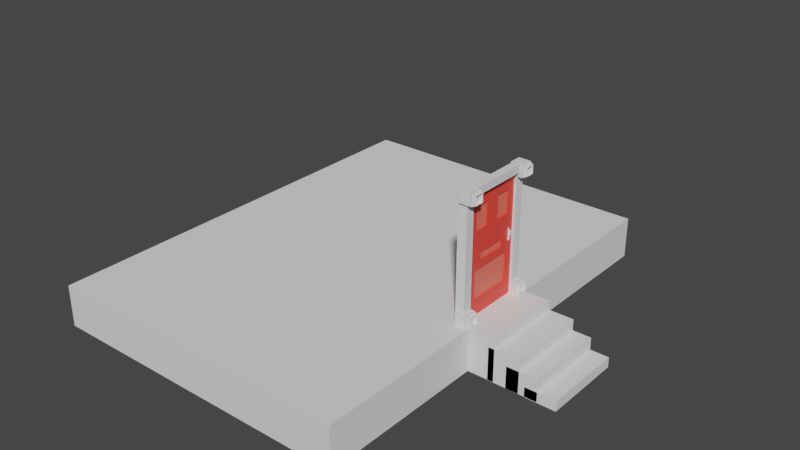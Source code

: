 # Source: door2.blend  (saved by Blender 3.3.6; exported with 4.5.12 LTS)
import bpy
from mathutils import Matrix  # noqa: F401  (used for matrix-valued properties, if any)

bpy.ops.wm.read_factory_settings(use_empty=True)
scene = bpy.context.scene
scene.name = 'Scene'

# ---- collections
col_collection = bpy.data.collections.new('Collection'); scene.collection.children.link(col_collection)
col_usa = bpy.data.collections.new('usa'); col_collection.children.link(col_usa)

# ---- materials (node trees are filled in below, after node groups)
mat_geamuri_usa = bpy.data.materials.new('geamuri_usa')
mat_geamuri_usa.use_transparent_shadow = False
mat_usa_maro = bpy.data.materials.new('usa_maro')
mat_usa_maro.use_transparent_shadow = False

# ---- material node trees
mat_geamuri_usa.use_nodes = True; mat_geamuri_usa.node_tree.nodes.clear()
_N = mat_geamuri_usa.node_tree.nodes; _L = mat_geamuri_usa.node_tree.links
n0 = _N.new('ShaderNodeBsdfPrincipled'); n0.name = 'Principled BSDF'; n0.location = (10, 300)
n0.distribution = 'GGX'
n0.subsurface_method = 'BURLEY'
n0.inputs[0].default_value = (1.0, 0.1773, 0.1203, 1.0)
n0.inputs[3].default_value = 1.45
n0.inputs[27].default_value = (0.0, 0.0, 0.0, 1.0)
n0.inputs[28].default_value = 1.0
n1 = _N.new('ShaderNodeOutputMaterial'); n1.name = 'Material Output'; n1.location = (300, 300)
_L.new(n0.outputs[0], n1.inputs[0])
n1.is_active_output = True
mat_usa_maro.use_nodes = True; mat_usa_maro.node_tree.nodes.clear()
_N = mat_usa_maro.node_tree.nodes; _L = mat_usa_maro.node_tree.links
n0 = _N.new('ShaderNodeBsdfPrincipled'); n0.name = 'Principled BSDF'; n0.location = (10, 300)
n0.distribution = 'GGX'
n0.subsurface_method = 'BURLEY'
n0.inputs[0].default_value = (1.0, 0.06861, 0.05179, 1.0)
n0.inputs[3].default_value = 1.45
n0.inputs[27].default_value = (0.0, 0.0, 0.0, 1.0)
n0.inputs[28].default_value = 1.0
n1 = _N.new('ShaderNodeOutputMaterial'); n1.name = 'Material Output'; n1.location = (300, 300)
_L.new(n0.outputs[0], n1.inputs[0])
n1.is_active_output = True

# ---- world
world_world = bpy.data.worlds.new('World'); scene.world = world_world
world_world.use_nodes = True; world_world.node_tree.nodes.clear()
_N = world_world.node_tree.nodes; _L = world_world.node_tree.links
n0 = _N.new('ShaderNodeOutputWorld'); n0.name = 'World Output'; n0.location = (300, 300)
n1 = _N.new('ShaderNodeBackground'); n1.name = 'Background'; n1.location = (10, 300)
n1.inputs[0].default_value = (0.05088, 0.05088, 0.05088, 1.0)
_L.new(n1.outputs[0], n0.inputs[0])
n0.is_active_output = True
world_world.color = (0.05088, 0.05088, 0.05088)
world_world.use_sun_shadow = False
world_world.sun_shadow_jitter_overblur = 0.0

# ---- meshes
me_plane = bpy.data.meshes.new('Plane')
me_plane.from_pydata([(-1.0, -1.0, 0.0), (1.0, -1.0, 0.0), (-1.0, 1.0, 0.0), (1.0, 1.0, 0.0)], [], [(0, 1, 3, 2)])
_uv = me_plane.uv_layers.new(name='UVMap')
_uv.uv.foreach_set('vector', [0.0, 0.0, 1.0, 0.0, 1.0, 1.0, 0.0, 1.0])
me_plane.materials.append(mat_geamuri_usa)
me_plane.use_remesh_fix_poles = True
me_plane.use_remesh_preserve_attributes = False
me_plane.update()
me_cube_015 = bpy.data.meshes.new('Cube.015')
me_cube_015.from_pydata([(-1.0, -1.0, -1.0), (-1.0, -1.0, 1.0), (-1.0, 1.0, -1.0), (-1.0, 1.0, 1.0), (1.0, -1.0, -1.0), (1.0, -1.0, 1.0), (1.0, 1.0, -1.0), (1.0, 1.0, 1.0), (-23.91, -5.163, -0.9916), (-23.91, -5.163, 2.873), (-23.91, 5.476, -0.9916), (-23.91, 5.476, 2.873), (-3.498, -5.163, -0.9916), (-3.498, -5.163, 2.873), (-3.498, 5.476, -0.9916), (-3.498, 5.476, 2.873), (-3.804, -1.0, -0.9748), (-3.804, -1.0, 2.852), (-3.804, 1.0, -0.9748), (-3.804, 1.0, 2.852), (-1.804, -1.0, -0.9748), (-1.804, -1.0, 2.852), (-1.804, 1.0, -0.9748), (-1.804, 1.0, 2.852), (-2.188, -1.0, -0.9956), (-2.188, -1.0, 2.011), (-2.188, 1.0, -0.9956), (-2.188, 1.0, 2.011), (-0.1877, -1.0, -0.9956), (-0.1877, -1.0, 2.011), (-0.1877, 1.0, -0.9956), (-0.1877, 1.0, 2.011), (0.1989, -1.0, -1.037), (0.1989, -1.0, -0.1211), (0.1989, 1.0, -1.037), (0.1989, 1.0, -0.1211), (2.199, -1.0, -1.037), (2.199, -1.0, -0.1211), (2.199, 1.0, -1.037), (2.199, 1.0, -0.1211)], [], [(0, 1, 3, 2), (2, 3, 7, 6), (6, 7, 5, 4), (4, 5, 1, 0), (2, 6, 4, 0), (7, 3, 1, 5), (8, 9, 11, 10), (10, 11, 15, 14), (14, 15, 13, 12), (12, 13, 9, 8), (10, 14, 12, 8), (15, 11, 9, 13), (16, 17, 19, 18), (18, 19, 23, 22), (22, 23, 21, 20), (20, 21, 17, 16), (18, 22, 20, 16), (23, 19, 17, 21), (24, 25, 27, 26), (26, 27, 31, 30), (30, 31, 29, 28), (28, 29, 25, 24), (26, 30, 28, 24), (31, 27, 25, 29), (32, 33, 35, 34), (34, 35, 39, 38), (38, 39, 37, 36), (36, 37, 33, 32), (34, 38, 36, 32), (39, 35, 33, 37)])
_uv = me_cube_015.uv_layers.new(name='UVMap')
_uv.uv.foreach_set('vector', [0.375, 0.0, 0.625, 0.0, 0.625, 0.25, 0.375, 0.25, 0.375, 0.25, 0.625, 0.25, 0.625, 0.5, 0.375, 0.5, 0.375, 0.5, 0.625, 0.5, 0.625, 0.75, 0.375, 0.75, 0.375, 0.75, 0.625, 0.75, 0.625, 1.0, 0.375, 1.0, 0.125, 0.5, 0.375, 0.5, 0.375, 0.75, 0.125, 0.75, 0.625, 0.5, 0.875, 0.5, 0.875, 0.75, 0.625, 0.75, 0.375, 0.0, 0.625, 0.0, 0.625, 0.25, 0.375, 0.25, 0.375, 0.25, 0.625, 0.25, 0.625, 0.5, 0.375, 0.5, 0.375, 0.5, 0.625, 0.5, 0.625, 0.75, 0.375, 0.75, 0.375, 0.75, 0.625, 0.75, 0.625, 1.0, 0.375, 1.0, 0.125, 0.5, 0.375, 0.5, 0.375, 0.75, 0.125, 0.75, 0.625, 0.5, 0.875, 0.5, 0.875, 0.75, 0.625, 0.75, 0.375, 0.0, 0.625, 0.0, 0.625, 0.25, 0.375, 0.25, 0.375, 0.25, 0.625, 0.25, 0.625, 0.5, 0.375, 0.5, 0.375, 0.5, 0.625, 0.5, 0.625, 0.75, 0.375, 0.75, 0.375, 0.75, 0.625, 0.75, 0.625, 1.0, 0.375, 1.0, 0.125, 0.5, 0.375, 0.5, 0.375, 0.75, 0.125, 0.75, 0.625, 0.5, 0.875, 0.5, 0.875, 0.75, 0.625, 0.75, 0.375, 0.0, 0.625, 0.0, 0.625, 0.25, 0.375, 0.25, 0.375, 0.25, 0.625, 0.25, 0.625, 0.5, 0.375, 0.5, 0.375, 0.5, 0.625, 0.5, 0.625, 0.75, 0.375, 0.75, 0.375, 0.75, 0.625, 0.75, 0.625, 1.0, 0.375, 1.0, 0.125, 0.5, 0.375, 0.5, 0.375, 0.75, 0.125, 0.75, 0.625, 0.5, 0.875, 0.5, 0.875, 0.75, 0.625, 0.75, 0.375, 0.0, 0.625, 0.0, 0.625, 0.25, 0.375, 0.25, 0.375, 0.25, 0.625, 0.25, 0.625, 0.5, 0.375, 0.5, 0.375, 0.5, 0.625, 0.5, 0.625, 0.75, 0.375, 0.75, 0.375, 0.75, 0.625, 0.75, 0.625, 1.0, 0.375, 1.0, 0.125, 0.5, 0.375, 0.5, 0.375, 0.75, 0.125, 0.75, 0.625, 0.5, 0.875, 0.5, 0.875, 0.75, 0.625, 0.75])
me_cube_015.use_remesh_fix_poles = True
me_cube_015.use_remesh_preserve_attributes = False
me_cube_015.update()
me_cube_001 = bpy.data.meshes.new('Cube.001')
me_cube_001.from_pydata([(-1.0, -1.0, -1.0), (-1.0, -1.0, 1.0), (-1.0, 1.0, -1.0), (-1.0, 1.0, 1.0), (1.0, -1.0, -1.0), (1.0, -1.0, 1.0), (1.0, 1.0, -1.0), (1.0, 1.0, 1.0), (-1.0, -1.0, 0.0), (-1.0, 1.0, 0.0), (1.0, 1.0, 0.0), (1.0, -1.0, 0.0), (-1.0, -1.0, 0.5), (-1.0, 1.0, 0.5), (1.0, 1.0, 0.5), (1.0, -1.0, 0.5), (-1.0, 0.0, -1.0), (-1.0, 0.0, 1.0), (1.0, 0.0, -1.0), (1.0, 0.0, 1.0), (1.0, 0.0, 0.0), (-1.0, 0.0, 0.0), (1.0, 0.0, 0.5), (-1.0, 0.0, 0.5), (-1.0, -0.5, -1.0), (1.0, -0.5, 1.0), (1.0, -0.5, 0.0), (-1.034, 0.75, 0.5), (-1.0, -0.5, 1.0), (1.0, -0.5, -1.0), (-1.0, -0.5, 0.0), (-1.0, -0.5, 0.5), (-1.0, 0.5, 1.0), (1.0, 0.5, -1.0), (-1.0, 0.5, 0.0), (-1.0, 0.5, 0.5), (-1.0, 0.5, -1.0), (1.0, 0.5, 1.0), (1.0, 0.5, 0.0), (-1.034, -0.5, 0.625), (-1.0, 1.0, -0.5), (1.0, 1.0, -0.5), (1.0, -1.0, -0.5), (-1.0, -1.0, -0.5), (-1.0, 0.0, -0.5), (-1.0, -0.5, -0.5), (-1.0, 0.5, -0.5), (-1.0, 1.0, 0.25), (1.0, 1.0, 0.25), (1.0, -1.0, 0.25), (-1.0, -1.0, 0.25), (-1.0, 0.0, 0.25), (1.0, 0.0, 0.25), (-1.0, -0.5, 0.25), (1.0, -0.5, 0.25), (1.0, 0.5, 0.25), (-1.0, 0.5, 0.25), (-1.0, -1.0, 0.75), (-1.0, 1.0, 0.75), (1.0, 1.0, 0.75), (1.0, -1.0, 0.75), (1.0, 0.0, 0.75), (-1.0, 0.0, 0.75), (-1.0, -0.5, 0.75), (1.0, -0.5, 0.75), (1.0, 0.5, 0.75), (-1.0, 0.5, 0.75), (-1.0, -1.0, -0.25), (-1.0, 1.0, -0.25), (1.0, 1.0, -0.25), (1.0, -1.0, -0.25), (-1.0, 0.0, -0.25), (1.0, 0.0, -0.25), (-1.0, -0.5, -0.25), (1.0, -0.5, -0.25), (1.0, 0.5, -0.25), (-1.0, 0.5, -0.25), (-1.0, 1.0, -0.75), (1.0, 1.0, -0.75), (1.0, -1.0, -0.75), (-1.0, 0.0, -0.75), (1.0, 0.0, -0.75), (-1.0, -0.5, -0.75), (1.0, -0.5, -0.75), (1.0, 0.5, -0.75), (-1.0, 0.5, -0.75), (-1.0, -1.0, -0.75), (-1.0, 1.0, 0.625), (1.0, 1.0, 0.625), (1.0, -1.0, 0.625), (1.0, 0.0, 0.625), (-1.0, 0.0, 0.625), (-1.0, -0.5, 0.625), (-1.034, -0.5, 0.5), (-1.034, -0.25, 0.5), (-1.0, 0.5, 0.625), (-1.0, -1.0, 0.625), (-1.0, -1.0, 0.375), (-1.0, 1.0, 0.375), (1.0, 1.0, 0.375), (1.0, -1.0, 0.375), (-1.0, 0.0, 0.375), (1.0, 0.0, 0.375), (-1.0, -0.5, 0.375), (1.0, -0.5, 0.375), (1.0, 0.5, 0.375), (-1.0, 0.5, 0.375), (-1.0, -0.25, 1.0), (1.0, -0.25, -1.0), (-1.0, -0.25, 0.0), (-1.0, -0.25, 0.5), (-1.0, -0.25, -1.0), (1.0, -0.25, 1.0), (1.0, -0.25, 0.0), (1.0, -0.25, 0.5), (-1.0, -0.25, -0.5), (1.0, -0.25, 0.25), (-1.0, -0.25, 0.25), (1.0, -0.25, 0.75), (-1.0, -0.25, 0.75), (1.0, -0.25, -0.25), (-1.0, -0.25, -0.25), (-1.0, -0.25, -0.75), (1.0, -0.25, -0.75), (-1.0, -0.25, 0.625), (1.0, -0.25, 0.625), (1.0, -0.25, 0.375), (-1.0, -0.25, 0.375), (-1.0, 0.25, -1.0), (1.0, 0.25, 1.0), (1.0, 0.25, 0.0), (1.0, 0.25, 0.5), (-1.0, 0.25, 1.0), (1.0, 0.25, -1.0), (-1.0, 0.25, 0.0), (-1.0, 0.25, 0.5), (-1.0, 0.25, -0.5), (-1.0, 0.25, 0.25), (1.0, 0.25, 0.25), (-1.0, 0.25, 0.75), (1.0, 0.25, 0.75), (-1.0, 0.25, -0.25), (1.0, 0.25, -0.25), (1.0, 0.25, -0.75), (-1.0, 0.25, -0.75), (1.0, 0.25, 0.625), (-1.0, 0.25, 0.625), (-1.0, 0.25, 0.375), (1.0, 0.25, 0.375), (-1.0, -0.75, -1.0), (1.0, -0.75, 1.0), (1.0, -0.75, 0.0), (1.0, -0.75, 0.5), (-1.0, -0.75, 1.0), (1.0, -0.75, -1.0), (-1.0, -0.75, 0.0), (-1.0, -0.75, 0.5), (-1.0, -0.75, -0.5), (1.0, -0.75, -0.5), (-1.0, -0.75, 0.25), (1.0, -0.75, 0.25), (-1.0, -0.75, 0.75), (1.0, -0.75, 0.75), (-1.0, -0.75, -0.25), (1.0, -0.75, -0.25), (1.0, -0.75, -0.75), (-1.0, -0.75, -0.75), (1.0, -0.75, 0.625), (-1.0, -0.75, 0.625), (-1.0, -0.75, 0.375), (1.0, -0.75, 0.375), (-1.0, 0.75, 1.0), (1.0, 0.75, -1.0), (-1.0, 0.75, 0.0), (-1.0, 0.75, 0.5), (-1.0, 0.75, -1.0), (1.0, 0.75, 1.0), (1.0, 0.75, 0.0), (1.0, 0.75, 0.5), (1.0, 0.75, -0.5), (-1.0, 0.75, -0.5), (1.0, 0.75, 0.25), (-1.0, 0.75, 0.25), (1.0, 0.75, 0.75), (-1.0, 0.75, 0.75), (1.0, 0.75, -0.25), (-1.0, 0.75, -0.25), (-1.0, 0.75, -0.75), (1.0, 0.75, -0.75), (-1.0, 0.75, 0.625), (1.0, 0.75, 0.625), (1.0, 0.75, 0.375), (-1.0, 0.75, 0.375), (-0.4692, -0.25, 0.5), (1.0, -1.0, -0.125), (1.0, 1.0, -0.125), (-0.4692, 0.75, 0.5), (-1.0, 1.0, -0.125), (-1.0, -1.0, -0.125), (-0.4692, 0.75, 0.75), (-0.4692, 0.5, 0.75), (-0.4692, -0.25, 0.75), (-0.4692, -0.5, 0.75), (-0.4692, -0.25, 0.625), (-0.4692, 0.75, 0.625), (-0.4692, -0.5, 0.375), (-0.4692, 0.5, 0.375), (-0.4692, 0.75, 0.375), (-0.4692, -0.25, 0.375), (-0.4692, 0.25, 0.5), (-0.4692, 0.25, 0.75), (-0.4692, 0.25, 0.625), (-0.4692, 0.25, 0.375), (-0.4692, -0.75, 0.5), (-0.4692, -0.75, 0.75), (-0.4692, -0.75, 0.625), (-0.4692, -0.75, 0.375), (-1.034, 0.5, 0.5), (-1.034, 0.5, 0.625), (-1.034, 0.75, 0.75), (-1.034, 0.5, 0.75), (-1.034, -0.25, 0.75), (-1.034, -0.5, 0.75), (-1.034, -0.25, 0.625), (-1.034, 0.75, 0.625), (-1.034, -0.5, 0.375), (-1.034, 0.5, 0.375), (-1.034, 0.75, 0.375), (-1.034, -0.25, 0.375), (-1.034, 0.25, 0.5), (-1.034, 0.25, 0.75), (-1.034, 0.25, 0.625), (-1.034, 0.25, 0.375), (-1.034, -0.75, 0.5), (-1.034, -0.75, 0.75), (-1.034, -0.75, 0.625), (-1.034, -0.75, 0.375), (-1.0, 0.0, -0.125), (1.0, 0.0, -0.125), (-1.0, -0.5, -0.125), (1.0, -0.5, -0.125), (1.0, 0.5, -0.125), (-1.0, 0.5, -0.125), (1.0, -0.25, -0.125), (-1.0, -0.25, -0.125), (-1.0, 0.25, -0.125), (1.0, 0.25, -0.125), (-1.0, -0.75, -0.125), (1.0, -0.75, -0.125), (1.0, 0.75, -0.125), (-1.0, 0.75, -0.125), (-1.002, 0.25, 0.0), (-1.002, 0.0, 0.0), (-1.002, -0.25, 0.0), (-1.002, -0.5, 0.0), (-1.002, 0.0, -0.25), (-1.002, 0.0, -0.5), (-1.002, -0.5, -0.25), (-1.002, -0.5, -0.5), (-1.002, 0.5, -0.25), (-1.002, 0.5, -0.5), (-1.002, 0.75, -0.5), (-1.002, -0.25, -0.5), (-1.002, 0.25, -0.5), (-1.002, 0.75, -0.25), (-1.002, -0.25, -0.25), (-1.002, 0.25, -0.25), (-1.002, 0.0, -0.75), (-1.002, -0.5, -0.75), (-1.002, 0.5, -0.75), (-1.002, 0.25, -0.75), (-1.002, -0.25, -0.75), (-1.002, 0.75, -0.75), (-1.002, 0.5, 0.0), (-1.002, -0.75, -0.5), (-1.002, -0.75, -0.25), (-1.002, -0.75, -0.75), (-1.002, 0.0, -0.125), (-1.002, -0.5, -0.125), (-1.002, 0.5, -0.125), (-1.002, -0.25, -0.125), (-1.002, 0.25, -0.125)], [], [(184, 171, 3, 58), (58, 3, 7, 59), (162, 150, 5, 60), (60, 5, 1, 57), (149, 154, 4, 0), (150, 153, 1, 5), (194, 11, 8, 198), (248, 151, 11, 194), (197, 9, 10, 195), (250, 173, 9, 197), (100, 15, 12, 97), (170, 152, 15, 100), (98, 13, 14, 99), (192, 174, 13, 98), (127, 110, 23, 101), (148, 131, 22, 102), (244, 109, 21, 237), (74, 164, 275, 257), (129, 132, 17, 19), (128, 133, 18, 16), (140, 129, 19, 61), (119, 107, 17, 62), (161, 153, 28, 63), (247, 155, 30, 239), (169, 156, 31, 103), (162, 167, 215, 214), (72, 120, 265, 255), (112, 107, 28, 25), (111, 108, 29, 24), (118, 112, 25, 64), (183, 176, 37, 65), (175, 172, 33, 36), (176, 171, 32, 37), (249, 177, 38, 241), (104, 126, 208, 205), (147, 135, 35, 106), (245, 134, 34, 242), (139, 132, 32, 66), (144, 136, 46, 85), (20, 113, 253, 252), (120, 74, 257, 265), (166, 157, 45, 82), (179, 185, 264, 261), (122, 115, 44, 80), (187, 180, 40, 77), (77, 40, 41, 78), (165, 158, 42, 79), (79, 42, 43, 86), (134, 137, 56, 34), (177, 181, 55, 38), (113, 116, 54, 26), (155, 159, 53, 30), (130, 138, 52, 20), (109, 117, 51, 21), (173, 182, 47, 9), (9, 47, 48, 10), (151, 160, 49, 11), (11, 49, 50, 8), (146, 139, 66, 95), (105, 191, 207, 206), (148, 105, 206, 212), (168, 161, 63, 92), (124, 119, 62, 91), (145, 140, 61, 90), (89, 60, 57, 96), (167, 162, 60, 89), (87, 58, 59, 88), (189, 184, 58, 87), (136, 141, 76, 46), (185, 75, 259, 264), (164, 158, 274, 275), (157, 163, 73, 45), (241, 38, 273, 279), (115, 121, 71, 44), (180, 186, 68, 40), (40, 68, 69, 41), (158, 164, 70, 42), (42, 70, 67, 43), (4, 79, 86, 0), (154, 165, 79, 4), (2, 77, 78, 6), (175, 187, 77, 2), (111, 122, 80, 16), (133, 143, 81, 18), (149, 166, 82, 24), (108, 123, 83, 29), (172, 188, 84, 33), (128, 144, 85, 36), (174, 189, 87, 13), (13, 87, 88, 14), (152, 167, 89, 15), (15, 89, 96, 12), (131, 145, 90, 22), (110, 124, 91, 23), (156, 168, 92, 31), (131, 148, 212, 209), (170, 104, 205, 216), (135, 146, 95, 35), (137, 147, 106, 56), (181, 191, 105, 55), (116, 126, 104, 54), (159, 169, 103, 53), (138, 148, 102, 52), (117, 127, 101, 51), (182, 192, 98, 47), (47, 98, 99, 48), (160, 170, 100, 49), (49, 100, 97, 50), (53, 103, 127, 117), (52, 102, 126, 116), (22, 90, 125, 114), (31, 92, 124, 110), (18, 81, 123, 108), (24, 82, 122, 111), (45, 73, 121, 115), (238, 246, 281, 277), (92, 63, 119, 124), (90, 61, 118, 125), (30, 53, 117, 109), (20, 52, 116, 113), (82, 45, 115, 122), (188, 179, 261, 272), (61, 19, 112, 118), (16, 18, 108, 111), (19, 17, 107, 112), (246, 241, 279, 281), (102, 22, 114, 126), (63, 28, 107, 119), (239, 30, 109, 244), (103, 31, 110, 127), (55, 105, 148, 138), (51, 101, 147, 137), (23, 91, 146, 135), (65, 140, 210, 200), (16, 80, 144, 128), (33, 84, 143, 133), (26, 240, 278, 254), (44, 71, 141, 136), (191, 178, 196, 207), (91, 62, 139, 146), (38, 55, 138, 130), (21, 51, 137, 134), (158, 165, 276, 274), (80, 44, 136, 144), (62, 17, 132, 139), (237, 21, 134, 245), (101, 23, 135, 147), (65, 37, 129, 140), (36, 33, 133, 128), (37, 32, 132, 129), (240, 243, 280, 278), (64, 162, 214, 202), (54, 104, 170, 160), (50, 97, 169, 159), (12, 96, 168, 156), (126, 114, 193, 208), (0, 86, 166, 149), (29, 83, 165, 154), (84, 188, 272, 269), (43, 67, 163, 157), (145, 131, 209, 211), (96, 57, 161, 168), (26, 54, 160, 151), (8, 50, 159, 155), (123, 81, 267, 271), (86, 43, 157, 166), (97, 12, 156, 169), (198, 8, 155, 247), (57, 1, 153, 161), (167, 152, 213, 215), (240, 26, 151, 248), (25, 28, 153, 150), (24, 29, 154, 149), (64, 25, 150, 162), (56, 106, 192, 182), (48, 99, 191, 181), (14, 88, 190, 178), (35, 95, 189, 174), (6, 78, 188, 172), (36, 85, 187, 175), (46, 76, 186, 180), (41, 69, 185, 179), (95, 66, 184, 189), (88, 59, 183, 190), (34, 56, 182, 173), (10, 48, 181, 177), (85, 46, 180, 187), (78, 41, 179, 188), (99, 14, 178, 191), (195, 10, 177, 249), (7, 3, 171, 176), (2, 6, 172, 175), (59, 7, 176, 183), (106, 35, 174, 192), (242, 34, 173, 250), (66, 32, 171, 184), (203, 201, 221, 223), (210, 211, 231, 230), (214, 215, 235, 234), (193, 203, 223, 94), (211, 209, 229, 231), (215, 213, 233, 235), (205, 208, 228, 225), (212, 206, 226, 232), (201, 202, 222, 221), (216, 205, 225, 236), (206, 207, 227, 226), (199, 200, 220, 219), (183, 65, 200, 199), (140, 145, 211, 210), (190, 183, 199, 204), (178, 190, 204, 196), (118, 64, 202, 201), (152, 170, 216, 213), (125, 118, 201, 203), (114, 125, 203, 193), (228, 94, 93, 225), (227, 27, 217, 226), (224, 219, 220, 218), (223, 221, 222, 39), (94, 223, 39, 93), (27, 224, 218, 217), (217, 218, 231, 229), (218, 220, 230, 231), (226, 217, 229, 232), (93, 39, 235, 233), (39, 222, 234, 235), (225, 93, 233, 236), (213, 216, 236, 233), (209, 212, 232, 229), (208, 193, 94, 228), (196, 204, 224, 27), (204, 199, 219, 224), (202, 214, 234, 222), (200, 210, 230, 220), (207, 196, 27, 227), (76, 242, 250, 186), (69, 195, 249, 185), (74, 240, 248, 164), (67, 198, 247, 163), (75, 241, 246, 142), (71, 237, 245, 141), (73, 239, 244, 121), (72, 238, 243, 120), (141, 245, 242, 76), (185, 249, 241, 75), (120, 243, 240, 74), (163, 247, 239, 73), (142, 246, 238, 72), (121, 244, 237, 71), (186, 250, 197, 68), (68, 197, 195, 69), (164, 248, 194, 70), (70, 194, 198, 67), (281, 251, 252, 277), (280, 253, 254, 278), (272, 261, 260, 269), (271, 262, 258, 268), (270, 263, 256, 267), (261, 264, 259, 260), (262, 265, 257, 258), (263, 266, 255, 256), (256, 255, 265, 262), (267, 256, 262, 271), (277, 252, 253, 280), (260, 259, 266, 263), (269, 260, 263, 270), (279, 273, 251, 281), (258, 257, 275, 274), (268, 258, 274, 276), (81, 143, 270, 267), (243, 238, 277, 280), (75, 142, 266, 259), (113, 26, 254, 253), (165, 83, 268, 276), (142, 72, 255, 266), (143, 84, 269, 270), (130, 20, 252, 251), (83, 123, 271, 268), (38, 130, 251, 273)])
_uv = me_cube_001.uv_layers.new(name='UVMap')
_uv.uv.foreach_set('vector', [0.5938, 0.2188, 0.625, 0.2188, 0.625, 0.25, 0.5938, 0.25, 0.5938, 0.25, 0.625, 0.25, 0.625, 0.5, 0.5938, 0.5, 0.5938, 0.7188, 0.625, 0.7188, 0.625, 0.75, 0.5938, 0.75, 0.5938, 0.75, 0.625, 0.75, 0.625, 1.0, 0.5938, 1.0, 0.125, 0.7188, 0.375, 0.7188, 0.375, 0.75, 0.125, 0.75, 0.625, 0.7188, 0.875, 0.7188, 0.875, 0.75, 0.625, 0.75, 0.4844, 0.75, 0.5, 0.75, 0.5, 1.0, 0.4844, 1.0, 0.4844, 0.7188, 0.5, 0.7188, 0.5, 0.75, 0.4844, 0.75, 0.4844, 0.25, 0.5, 0.25, 0.5, 0.5, 0.4844, 0.5, 0.4844, 0.2188, 0.5, 0.2188, 0.5, 0.25, 0.4844, 0.25, 0.5469, 0.75, 0.5625, 0.75, 0.5625, 1.0, 0.5469, 1.0, 0.5469, 0.7188, 0.5625, 0.7188, 0.5625, 0.75, 0.5469, 0.75, 0.5469, 0.25, 0.5625, 0.25, 0.5625, 0.5, 0.5469, 0.5, 0.5469, 0.2188, 0.5625, 0.2188, 0.5625, 0.25, 0.5469, 0.25, 0.5469, 0.09375, 0.5625, 0.09375, 0.5625, 0.125, 0.5469, 0.125, 0.5469, 0.5938, 0.5625, 0.5938, 0.5625, 0.625, 0.5469, 0.625, 0.4844, 0.09375, 0.5, 0.09375, 0.5, 0.125, 0.4844, 0.125, 0.4688, 0.6875, 0.4688, 0.7188, 0.4688, 0.7188, 0.4688, 0.6875, 0.625, 0.5938, 0.875, 0.5938, 0.875, 0.625, 0.625, 0.625, 0.125, 0.5938, 0.375, 0.5938, 0.375, 0.625, 0.125, 0.625, 0.5938, 0.5938, 0.625, 0.5938, 0.625, 0.625, 0.5938, 0.625, 0.5938, 0.09375, 0.625, 0.09375, 0.625, 0.125, 0.5938, 0.125, 0.5938, 0.03125, 0.625, 0.03125, 0.625, 0.0625, 0.5938, 0.0625, 0.4844, 0.03125, 0.5, 0.03125, 0.5, 0.0625, 0.4844, 0.0625, 0.5469, 0.03125, 0.5625, 0.03125, 0.5625, 0.0625, 0.5469, 0.0625, 0.5938, 0.7188, 0.5781, 0.7188, 0.5781, 0.7188, 0.5938, 0.7188, 0.4688, 0.625, 0.4688, 0.6562, 0.4688, 0.6562, 0.4688, 0.625, 0.625, 0.6562, 0.875, 0.6562, 0.875, 0.6875, 0.625, 0.6875, 0.125, 0.6562, 0.375, 0.6562, 0.375, 0.6875, 0.125, 0.6875, 0.5938, 0.6562, 0.625, 0.6562, 0.625, 0.6875, 0.5938, 0.6875, 0.5938, 0.5312, 0.625, 0.5312, 0.625, 0.5625, 0.5938, 0.5625, 0.125, 0.5312, 0.375, 0.5312, 0.375, 0.5625, 0.125, 0.5625, 0.625, 0.5312, 0.875, 0.5312, 0.875, 0.5625, 0.625, 0.5625, 0.4844, 0.5312, 0.5, 0.5312, 0.5, 0.5625, 0.4844, 0.5625, 0.5469, 0.6875, 0.5469, 0.6562, 0.5469, 0.6562, 0.5469, 0.6875, 0.5469, 0.1562, 0.5625, 0.1562, 0.5625, 0.1875, 0.5469, 0.1875, 0.4844, 0.1562, 0.5, 0.1562, 0.5, 0.1875, 0.4844, 0.1875, 0.5938, 0.1562, 0.625, 0.1562, 0.625, 0.1875, 0.5938, 0.1875, 0.4062, 0.1562, 0.4375, 0.1562, 0.4375, 0.1875, 0.4062, 0.1875, 0.5, 0.625, 0.5, 0.6562, 0.5, 0.6562, 0.5, 0.625, 0.4688, 0.6562, 0.4688, 0.6875, 0.4688, 0.6875, 0.4688, 0.6562, 0.4062, 0.03125, 0.4375, 0.03125, 0.4375, 0.0625, 0.4062, 0.0625, 0.4375, 0.5312, 0.4688, 0.5312, 0.4688, 0.5312, 0.4375, 0.5312, 0.4062, 0.09375, 0.4375, 0.09375, 0.4375, 0.125, 0.4062, 0.125, 0.4062, 0.2188, 0.4375, 0.2188, 0.4375, 0.25, 0.4062, 0.25, 0.4062, 0.25, 0.4375, 0.25, 0.4375, 0.5, 0.4062, 0.5, 0.4062, 0.7188, 0.4375, 0.7188, 0.4375, 0.75, 0.4062, 0.75, 0.4062, 0.75, 0.4375, 0.75, 0.4375, 1.0, 0.4062, 1.0, 0.5, 0.1562, 0.5312, 0.1562, 0.5312, 0.1875, 0.5, 0.1875, 0.5, 0.5312, 0.5312, 0.5312, 0.5312, 0.5625, 0.5, 0.5625, 0.5, 0.6562, 0.5312, 0.6562, 0.5312, 0.6875, 0.5, 0.6875, 0.5, 0.03125, 0.5312, 0.03125, 0.5312, 0.0625, 0.5, 0.0625, 0.5, 0.5938, 0.5312, 0.5938, 0.5312, 0.625, 0.5, 0.625, 0.5, 0.09375, 0.5312, 0.09375, 0.5312, 0.125, 0.5, 0.125, 0.5, 0.2188, 0.5312, 0.2188, 0.5312, 0.25, 0.5, 0.25, 0.5, 0.25, 0.5312, 0.25, 0.5312, 0.5, 0.5, 0.5, 0.5, 0.7188, 0.5312, 0.7188, 0.5312, 0.75, 0.5, 0.75, 0.5, 0.75, 0.5312, 0.75, 0.5312, 1.0, 0.5, 1.0, 0.5781, 0.1562, 0.5938, 0.1562, 0.5938, 0.1875, 0.5781, 0.1875, 0.5469, 0.5625, 0.5469, 0.5312, 0.5469, 0.5312, 0.5469, 0.5625, 0.5469, 0.5938, 0.5469, 0.5625, 0.5469, 0.5625, 0.5469, 0.5938, 0.5781, 0.03125, 0.5938, 0.03125, 0.5938, 0.0625, 0.5781, 0.0625, 0.5781, 0.09375, 0.5938, 0.09375, 0.5938, 0.125, 0.5781, 0.125, 0.5781, 0.5938, 0.5938, 0.5938, 0.5938, 0.625, 0.5781, 0.625, 0.5781, 0.75, 0.5938, 0.75, 0.5938, 1.0, 0.5781, 1.0, 0.5781, 0.7188, 0.5938, 0.7188, 0.5938, 0.75, 0.5781, 0.75, 0.5781, 0.25, 0.5938, 0.25, 0.5938, 0.5, 0.5781, 0.5, 0.5781, 0.2188, 0.5938, 0.2188, 0.5938, 0.25, 0.5781, 0.25, 0.4375, 0.1562, 0.4688, 0.1562, 0.4688, 0.1875, 0.4375, 0.1875, 0.4688, 0.5312, 0.4688, 0.5625, 0.4688, 0.5625, 0.4688, 0.5312, 0.4688, 0.7188, 0.4375, 0.7188, 0.4375, 0.7188, 0.4688, 0.7188, 0.4375, 0.03125, 0.4688, 0.03125, 0.4688, 0.0625, 0.4375, 0.0625, 0.4844, 0.5625, 0.5, 0.5625, 0.5, 0.5625, 0.4844, 0.5625, 0.4375, 0.09375, 0.4688, 0.09375, 0.4688, 0.125, 0.4375, 0.125, 0.4375, 0.2188, 0.4688, 0.2188, 0.4688, 0.25, 0.4375, 0.25, 0.4375, 0.25, 0.4688, 0.25, 0.4688, 0.5, 0.4375, 0.5, 0.4375, 0.7188, 0.4688, 0.7188, 0.4688, 0.75, 0.4375, 0.75, 0.4375, 0.75, 0.4688, 0.75, 0.4688, 1.0, 0.4375, 1.0, 0.375, 0.75, 0.4062, 0.75, 0.4062, 1.0, 0.375, 1.0, 0.375, 0.7188, 0.4062, 0.7188, 0.4062, 0.75, 0.375, 0.75, 0.375, 0.25, 0.4062, 0.25, 0.4062, 0.5, 0.375, 0.5, 0.375, 0.2188, 0.4062, 0.2188, 0.4062, 0.25, 0.375, 0.25, 0.375, 0.09375, 0.4062, 0.09375, 0.4062, 0.125, 0.375, 0.125, 0.375, 0.5938, 0.4062, 0.5938, 0.4062, 0.625, 0.375, 0.625, 0.375, 0.03125, 0.4062, 0.03125, 0.4062, 0.0625, 0.375, 0.0625, 0.375, 0.6562, 0.4062, 0.6562, 0.4062, 0.6875, 0.375, 0.6875, 0.375, 0.5312, 0.4062, 0.5312, 0.4062, 0.5625, 0.375, 0.5625, 0.375, 0.1562, 0.4062, 0.1562, 0.4062, 0.1875, 0.375, 0.1875, 0.5625, 0.2188, 0.5781, 0.2188, 0.5781, 0.25, 0.5625, 0.25, 0.5625, 0.25, 0.5781, 0.25, 0.5781, 0.5, 0.5625, 0.5, 0.5625, 0.7188, 0.5781, 0.7188, 0.5781, 0.75, 0.5625, 0.75, 0.5625, 0.75, 0.5781, 0.75, 0.5781, 1.0, 0.5625, 1.0, 0.5625, 0.5938, 0.5781, 0.5938, 0.5781, 0.625, 0.5625, 0.625, 0.5625, 0.09375, 0.5781, 0.09375, 0.5781, 0.125, 0.5625, 0.125, 0.5625, 0.03125, 0.5781, 0.03125, 0.5781, 0.0625, 0.5625, 0.0625, 0.5625, 0.5938, 0.5469, 0.5938, 0.5469, 0.5938, 0.5625, 0.5938, 0.5469, 0.7188, 0.5469, 0.6875, 0.5469, 0.6875, 0.5469, 0.7188, 0.5625, 0.1562, 0.5781, 0.1562, 0.5781, 0.1875, 0.5625, 0.1875, 0.5312, 0.1562, 0.5469, 0.1562, 0.5469, 0.1875, 0.5312, 0.1875, 0.5312, 0.5312, 0.5469, 0.5312, 0.5469, 0.5625, 0.5312, 0.5625, 0.5312, 0.6562, 0.5469, 0.6562, 0.5469, 0.6875, 0.5312, 0.6875, 0.5312, 0.03125, 0.5469, 0.03125, 0.5469, 0.0625, 0.5312, 0.0625, 0.5312, 0.5938, 0.5469, 0.5938, 0.5469, 0.625, 0.5312, 0.625, 0.5312, 0.09375, 0.5469, 0.09375, 0.5469, 0.125, 0.5312, 0.125, 0.5312, 0.2188, 0.5469, 0.2188, 0.5469, 0.25, 0.5312, 0.25, 0.5312, 0.25, 0.5469, 0.25, 0.5469, 0.5, 0.5312, 0.5, 0.5312, 0.7188, 0.5469, 0.7188, 0.5469, 0.75, 0.5312, 0.75, 0.5312, 0.75, 0.5469, 0.75, 0.5469, 1.0, 0.5312, 1.0, 0.5312, 0.0625, 0.5469, 0.0625, 0.5469, 0.09375, 0.5312, 0.09375, 0.5312, 0.625, 0.5469, 0.625, 0.5469, 0.6562, 0.5312, 0.6562, 0.5625, 0.625, 0.5781, 0.625, 0.5781, 0.6562, 0.5625, 0.6562, 0.5625, 0.0625, 0.5781, 0.0625, 0.5781, 0.09375, 0.5625, 0.09375, 0.375, 0.625, 0.4062, 0.625, 0.4062, 0.6562, 0.375, 0.6562, 0.375, 0.0625, 0.4062, 0.0625, 0.4062, 0.09375, 0.375, 0.09375, 0.4375, 0.0625, 0.4688, 0.0625, 0.4688, 0.09375, 0.4375, 0.09375, 0.4844, 0.625, 0.4844, 0.5938, 0.4844, 0.5938, 0.4844, 0.625, 0.5781, 0.0625, 0.5938, 0.0625, 0.5938, 0.09375, 0.5781, 0.09375, 0.5781, 0.625, 0.5938, 0.625, 0.5938, 0.6562, 0.5781, 0.6562, 0.5, 0.0625, 0.5312, 0.0625, 0.5312, 0.09375, 0.5, 0.09375, 0.5, 0.625, 0.5312, 0.625, 0.5312, 0.6562, 0.5, 0.6562, 0.4062, 0.0625, 0.4375, 0.0625, 0.4375, 0.09375, 0.4062, 0.09375, 0.4062, 0.5312, 0.4375, 0.5312, 0.4375, 0.5312, 0.4062, 0.5312, 0.5938, 0.625, 0.625, 0.625, 0.625, 0.6562, 0.5938, 0.6562, 0.125, 0.625, 0.375, 0.625, 0.375, 0.6562, 0.125, 0.6562, 0.625, 0.625, 0.875, 0.625, 0.875, 0.6562, 0.625, 0.6562, 0.4844, 0.5938, 0.4844, 0.5625, 0.4844, 0.5625, 0.4844, 0.5938, 0.5469, 0.625, 0.5625, 0.625, 0.5625, 0.6562, 0.5469, 0.6562, 0.5938, 0.0625, 0.625, 0.0625, 0.625, 0.09375, 0.5938, 0.09375, 0.4844, 0.0625, 0.5, 0.0625, 0.5, 0.09375, 0.4844, 0.09375, 0.5469, 0.0625, 0.5625, 0.0625, 0.5625, 0.09375, 0.5469, 0.09375, 0.5312, 0.5625, 0.5469, 0.5625, 0.5469, 0.5938, 0.5312, 0.5938, 0.5312, 0.125, 0.5469, 0.125, 0.5469, 0.1562, 0.5312, 0.1562, 0.5625, 0.125, 0.5781, 0.125, 0.5781, 0.1562, 0.5625, 0.1562, 0.5938, 0.5625, 0.5938, 0.5938, 0.5938, 0.5938, 0.5938, 0.5625, 0.375, 0.125, 0.4062, 0.125, 0.4062, 0.1562, 0.375, 0.1562, 0.375, 0.5625, 0.4062, 0.5625, 0.4062, 0.5938, 0.375, 0.5938, 0.5, 0.6875, 0.4844, 0.6875, 0.4844, 0.6875, 0.5, 0.6875, 0.4375, 0.125, 0.4688, 0.125, 0.4688, 0.1562, 0.4375, 0.1562, 0.5469, 0.5312, 0.5625, 0.5312, 0.5625, 0.5312, 0.5469, 0.5312, 0.5781, 0.125, 0.5938, 0.125, 0.5938, 0.1562, 0.5781, 0.1562, 0.5, 0.5625, 0.5312, 0.5625, 0.5312, 0.5938, 0.5, 0.5938, 0.5, 0.125, 0.5312, 0.125, 0.5312, 0.1562, 0.5, 0.1562, 0.4375, 0.7188, 0.4062, 0.7188, 0.4062, 0.7188, 0.4375, 0.7188, 0.4062, 0.125, 0.4375, 0.125, 0.4375, 0.1562, 0.4062, 0.1562, 0.5938, 0.125, 0.625, 0.125, 0.625, 0.1562, 0.5938, 0.1562, 0.4844, 0.125, 0.5, 0.125, 0.5, 0.1562, 0.4844, 0.1562, 0.5469, 0.125, 0.5625, 0.125, 0.5625, 0.1562, 0.5469, 0.1562, 0.5938, 0.5625, 0.625, 0.5625, 0.625, 0.5938, 0.5938, 0.5938, 0.125, 0.5625, 0.375, 0.5625, 0.375, 0.5938, 0.125, 0.5938, 0.625, 0.5625, 0.875, 0.5625, 0.875, 0.5938, 0.625, 0.5938, 0.4844, 0.6875, 0.4844, 0.6562, 0.4844, 0.6562, 0.4844, 0.6875, 0.5938, 0.6875, 0.5938, 0.7188, 0.5938, 0.7188, 0.5938, 0.6875, 0.5312, 0.6875, 0.5469, 0.6875, 0.5469, 0.7188, 0.5312, 0.7188, 0.5312, 0.0, 0.5469, 0.0, 0.5469, 0.03125, 0.5312, 0.03125, 0.5625, 0.0, 0.5781, 0.0, 0.5781, 0.03125, 0.5625, 0.03125, 0.5469, 0.6562, 0.5625, 0.6562, 0.5625, 0.6562, 0.5469, 0.6562, 0.375, 0.0, 0.4062, 0.0, 0.4062, 0.03125, 0.375, 0.03125, 0.375, 0.6875, 0.4062, 0.6875, 0.4062, 0.7188, 0.375, 0.7188, 0.4062, 0.5625, 0.4062, 0.5312, 0.4062, 0.5312, 0.4062, 0.5625, 0.4375, 0.0, 0.4688, 0.0, 0.4688, 0.03125, 0.4375, 0.03125, 0.5781, 0.5938, 0.5625, 0.5938, 0.5625, 0.5938, 0.5781, 0.5938, 0.5781, 0.0, 0.5938, 0.0, 0.5938, 0.03125, 0.5781, 0.03125, 0.5, 0.6875, 0.5312, 0.6875, 0.5312, 0.7188, 0.5, 0.7188, 0.5, 0.0, 0.5312, 0.0, 0.5312, 0.03125, 0.5, 0.03125, 0.4062, 0.6562, 0.4062, 0.625, 0.4062, 0.625, 0.4062, 0.6562, 0.4062, 0.0, 0.4375, 0.0, 0.4375, 0.03125, 0.4062, 0.03125, 0.5469, 0.0, 0.5625, 0.0, 0.5625, 0.03125, 0.5469, 0.03125, 0.4844, 0.0, 0.5, 0.0, 0.5, 0.03125, 0.4844, 0.03125, 0.5938, 0.0, 0.625, 0.0, 0.625, 0.03125, 0.5938, 0.03125, 0.5781, 0.7188, 0.5625, 0.7188, 0.5625, 0.7188, 0.5781, 0.7188, 0.4844, 0.6875, 0.5, 0.6875, 0.5, 0.7188, 0.4844, 0.7188, 0.625, 0.6875, 0.875, 0.6875, 0.875, 0.7188, 0.625, 0.7188, 0.125, 0.6875, 0.375, 0.6875, 0.375, 0.7188, 0.125, 0.7188, 0.5938, 0.6875, 0.625, 0.6875, 0.625, 0.7188, 0.5938, 0.7188, 0.5312, 0.1875, 0.5469, 0.1875, 0.5469, 0.2188, 0.5312, 0.2188, 0.5312, 0.5, 0.5469, 0.5, 0.5469, 0.5312, 0.5312, 0.5312, 0.5625, 0.5, 0.5781, 0.5, 0.5781, 0.5312, 0.5625, 0.5312, 0.5625, 0.1875, 0.5781, 0.1875, 0.5781, 0.2188, 0.5625, 0.2188, 0.375, 0.5, 0.4062, 0.5, 0.4062, 0.5312, 0.375, 0.5312, 0.375, 0.1875, 0.4062, 0.1875, 0.4062, 0.2188, 0.375, 0.2188, 0.4375, 0.1875, 0.4688, 0.1875, 0.4688, 0.2188, 0.4375, 0.2188, 0.4375, 0.5, 0.4688, 0.5, 0.4688, 0.5312, 0.4375, 0.5312, 0.5781, 0.1875, 0.5938, 0.1875, 0.5938, 0.2188, 0.5781, 0.2188, 0.5781, 0.5, 0.5938, 0.5, 0.5938, 0.5312, 0.5781, 0.5312, 0.5, 0.1875, 0.5312, 0.1875, 0.5312, 0.2188, 0.5, 0.2188, 0.5, 0.5, 0.5312, 0.5, 0.5312, 0.5312, 0.5, 0.5312, 0.4062, 0.1875, 0.4375, 0.1875, 0.4375, 0.2188, 0.4062, 0.2188, 0.4062, 0.5, 0.4375, 0.5, 0.4375, 0.5312, 0.4062, 0.5312, 0.5469, 0.5, 0.5625, 0.5, 0.5625, 0.5312, 0.5469, 0.5312, 0.4844, 0.5, 0.5, 0.5, 0.5, 0.5312, 0.4844, 0.5312, 0.625, 0.5, 0.875, 0.5, 0.875, 0.5312, 0.625, 0.5312, 0.125, 0.5, 0.375, 0.5, 0.375, 0.5312, 0.125, 0.5312, 0.5938, 0.5, 0.625, 0.5, 0.625, 0.5312, 0.5938, 0.5312, 0.5469, 0.1875, 0.5625, 0.1875, 0.5625, 0.2188, 0.5469, 0.2188, 0.4844, 0.1875, 0.5, 0.1875, 0.5, 0.2188, 0.4844, 0.2188, 0.5938, 0.1875, 0.625, 0.1875, 0.625, 0.2188, 0.5938, 0.2188, 0.5781, 0.6562, 0.5938, 0.6562, 0.5938, 0.6562, 0.5781, 0.6562, 0.5938, 0.5938, 0.5781, 0.5938, 0.5781, 0.5938, 0.5938, 0.5938, 0.5938, 0.7188, 0.5781, 0.7188, 0.5781, 0.7188, 0.5938, 0.7188, 0.5625, 0.6562, 0.5781, 0.6562, 0.5781, 0.6562, 0.5625, 0.6562, 0.5781, 0.5938, 0.5625, 0.5938, 0.5625, 0.5938, 0.5781, 0.5938, 0.5781, 0.7188, 0.5625, 0.7188, 0.5625, 0.7188, 0.5781, 0.7188, 0.5469, 0.6875, 0.5469, 0.6562, 0.5469, 0.6562, 0.5469, 0.6875, 0.5469, 0.5938, 0.5469, 0.5625, 0.5469, 0.5625, 0.5469, 0.5938, 0.5938, 0.6562, 0.5938, 0.6875, 0.5938, 0.6875, 0.5938, 0.6562, 0.5469, 0.7188, 0.5469, 0.6875, 0.5469, 0.6875, 0.5469, 0.7188, 0.5469, 0.5625, 0.5469, 0.5312, 0.5469, 0.5312, 0.5469, 0.5625, 0.5938, 0.5312, 0.5938, 0.5625, 0.5938, 0.5625, 0.5938, 0.5312, 0.5938, 0.5312, 0.5938, 0.5625, 0.5938, 0.5625, 0.5938, 0.5312, 0.5938, 0.5938, 0.5781, 0.5938, 0.5781, 0.5938, 0.5938, 0.5938, 0.5781, 0.5312, 0.5938, 0.5312, 0.5938, 0.5312, 0.5781, 0.5312, 0.5625, 0.5312, 0.5781, 0.5312, 0.5781, 0.5312, 0.5625, 0.5312, 0.5938, 0.6562, 0.5938, 0.6875, 0.5938, 0.6875, 0.5938, 0.6562, 0.5625, 0.7188, 0.5469, 0.7188, 0.5469, 0.7188, 0.5625, 0.7188, 0.5781, 0.6562, 0.5938, 0.6562, 0.5938, 0.6562, 0.5781, 0.6562, 0.5625, 0.6562, 0.5781, 0.6562, 0.5781, 0.6562, 0.5625, 0.6562, 0.5469, 0.6562, 0.5625, 0.6562, 0.5625, 0.6875, 0.5469, 0.6875, 0.5469, 0.5312, 0.5625, 0.5312, 0.5625, 0.5625, 0.5469, 0.5625, 0.5781, 0.5312, 0.5938, 0.5312, 0.5938, 0.5625, 0.5781, 0.5625, 0.5781, 0.6562, 0.5938, 0.6562, 0.5938, 0.6875, 0.5781, 0.6875, 0.5625, 0.6562, 0.5781, 0.6562, 0.5781, 0.6875, 0.5625, 0.6875, 0.5625, 0.5312, 0.5781, 0.5312, 0.5781, 0.5625, 0.5625, 0.5625, 0.5625, 0.5625, 0.5781, 0.5625, 0.5781, 0.5938, 0.5625, 0.5938, 0.5781, 0.5625, 0.5938, 0.5625, 0.5938, 0.5938, 0.5781, 0.5938, 0.5469, 0.5625, 0.5625, 0.5625, 0.5625, 0.5938, 0.5469, 0.5938, 0.5625, 0.6875, 0.5781, 0.6875, 0.5781, 0.7188, 0.5625, 0.7188, 0.5781, 0.6875, 0.5938, 0.6875, 0.5938, 0.7188, 0.5781, 0.7188, 0.5469, 0.6875, 0.5625, 0.6875, 0.5625, 0.7188, 0.5469, 0.7188, 0.5625, 0.7188, 0.5469, 0.7188, 0.5469, 0.7188, 0.5625, 0.7188, 0.5625, 0.5938, 0.5469, 0.5938, 0.5469, 0.5938, 0.5625, 0.5938, 0.5469, 0.6562, 0.5625, 0.6562, 0.5625, 0.6562, 0.5469, 0.6562, 0.5625, 0.5312, 0.5781, 0.5312, 0.5781, 0.5312, 0.5625, 0.5312, 0.5781, 0.5312, 0.5938, 0.5312, 0.5938, 0.5312, 0.5781, 0.5312, 0.5938, 0.6875, 0.5938, 0.7188, 0.5938, 0.7188, 0.5938, 0.6875, 0.5938, 0.5625, 0.5938, 0.5938, 0.5938, 0.5938, 0.5938, 0.5625, 0.5469, 0.5312, 0.5625, 0.5312, 0.5625, 0.5312, 0.5469, 0.5312, 0.4688, 0.1875, 0.4844, 0.1875, 0.4844, 0.2188, 0.4688, 0.2188, 0.4688, 0.5, 0.4844, 0.5, 0.4844, 0.5312, 0.4688, 0.5312, 0.4688, 0.6875, 0.4844, 0.6875, 0.4844, 0.7188, 0.4688, 0.7188, 0.4688, 0.0, 0.4844, 0.0, 0.4844, 0.03125, 0.4688, 0.03125, 0.4688, 0.5625, 0.4844, 0.5625, 0.4844, 0.5938, 0.4688, 0.5938, 0.4688, 0.125, 0.4844, 0.125, 0.4844, 0.1562, 0.4688, 0.1562, 0.4688, 0.0625, 0.4844, 0.0625, 0.4844, 0.09375, 0.4688, 0.09375, 0.4688, 0.625, 0.4844, 0.625, 0.4844, 0.6562, 0.4688, 0.6562, 0.4688, 0.1562, 0.4844, 0.1562, 0.4844, 0.1875, 0.4688, 0.1875, 0.4688, 0.5312, 0.4844, 0.5312, 0.4844, 0.5625, 0.4688, 0.5625, 0.4688, 0.6562, 0.4844, 0.6562, 0.4844, 0.6875, 0.4688, 0.6875, 0.4688, 0.03125, 0.4844, 0.03125, 0.4844, 0.0625, 0.4688, 0.0625, 0.4688, 0.5938, 0.4844, 0.5938, 0.4844, 0.625, 0.4688, 0.625, 0.4688, 0.09375, 0.4844, 0.09375, 0.4844, 0.125, 0.4688, 0.125, 0.4688, 0.2188, 0.4844, 0.2188, 0.4844, 0.25, 0.4688, 0.25, 0.4688, 0.25, 0.4844, 0.25, 0.4844, 0.5, 0.4688, 0.5, 0.4688, 0.7188, 0.4844, 0.7188, 0.4844, 0.75, 0.4688, 0.75, 0.4688, 0.75, 0.4844, 0.75, 0.4844, 1.0, 0.4688, 1.0, 0.4844, 0.5938, 0.5, 0.5938, 0.5, 0.625, 0.4844, 0.625, 0.4844, 0.6562, 0.5, 0.6562, 0.5, 0.6875, 0.4844, 0.6875, 0.4062, 0.5312, 0.4375, 0.5312, 0.4375, 0.5625, 0.4062, 0.5625, 0.4062, 0.6562, 0.4375, 0.6562, 0.4375, 0.6875, 0.4062, 0.6875, 0.4062, 0.5938, 0.4375, 0.5938, 0.4375, 0.625, 0.4062, 0.625, 0.4375, 0.5312, 0.4688, 0.5312, 0.4688, 0.5625, 0.4375, 0.5625, 0.4375, 0.6562, 0.4688, 0.6562, 0.4688, 0.6875, 0.4375, 0.6875, 0.4375, 0.5938, 0.4688, 0.5938, 0.4688, 0.625, 0.4375, 0.625, 0.4375, 0.625, 0.4688, 0.625, 0.4688, 0.6562, 0.4375, 0.6562, 0.4062, 0.625, 0.4375, 0.625, 0.4375, 0.6562, 0.4062, 0.6562, 0.4844, 0.625, 0.5, 0.625, 0.5, 0.6562, 0.4844, 0.6562, 0.4375, 0.5625, 0.4688, 0.5625, 0.4688, 0.5938, 0.4375, 0.5938, 0.4062, 0.5625, 0.4375, 0.5625, 0.4375, 0.5938, 0.4062, 0.5938, 0.4844, 0.5625, 0.5, 0.5625, 0.5, 0.5938, 0.4844, 0.5938, 0.4375, 0.6875, 0.4688, 0.6875, 0.4688, 0.7188, 0.4375, 0.7188, 0.4062, 0.6875, 0.4375, 0.6875, 0.4375, 0.7188, 0.4062, 0.7188, 0.4062, 0.625, 0.4062, 0.5938, 0.4062, 0.5938, 0.4062, 0.625, 0.4844, 0.6562, 0.4844, 0.625, 0.4844, 0.625, 0.4844, 0.6562, 0.4688, 0.5625, 0.4688, 0.5938, 0.4688, 0.5938, 0.4688, 0.5625, 0.5, 0.6562, 0.5, 0.6875, 0.5, 0.6875, 0.5, 0.6562, 0.4062, 0.7188, 0.4062, 0.6875, 0.4062, 0.6875, 0.4062, 0.7188, 0.4688, 0.5938, 0.4688, 0.625, 0.4688, 0.625, 0.4688, 0.5938, 0.4062, 0.5938, 0.4062, 0.5625, 0.4062, 0.5625, 0.4062, 0.5938, 0.5, 0.5938, 0.5, 0.625, 0.5, 0.625, 0.5, 0.5938, 0.4062, 0.6875, 0.4062, 0.6562, 0.4062, 0.6562, 0.4062, 0.6875, 0.5, 0.5625, 0.5, 0.5938, 0.5, 0.5938, 0.5, 0.5625])
me_cube_001.materials.append(mat_usa_maro)
me_cube_001.use_remesh_fix_poles = True
me_cube_001.use_remesh_preserve_attributes = False
me_cube_001.update()
me_cube_002 = bpy.data.meshes.new('Cube.002')
me_cube_002.from_pydata([(-0.7965, -0.3097, -2.215), (-0.8927, -0.3097, 0.5569), (-0.7965, 0.3097, -2.215), (-0.8927, 0.3097, 0.5569), (0.6892, -1.0, 0.6584), (1.0, -1.0, 1.0), (0.6892, 1.0, 0.6584), (1.0, 1.0, 1.0), (-0.4529, -0.4529, 1.374), (-0.4529, 0.4529, 1.374), (0.4529, 0.4529, 1.374), (0.4529, -0.4529, 1.374), (-1.777, -0.3901, 4.353), (-1.777, 0.5157, 4.353), (0.1738, 0.5082, 4.353), (0.1738, -0.3976, 4.353), (-2.017, -0.318, 7.134), (-2.017, 0.5878, 7.134), (-0.06618, 0.5802, 7.134), (-0.06618, -0.3256, 7.134), (-1.78, -0.3366, 10.14), (-1.78, 0.5692, 10.14), (0.1708, 0.5617, 10.14), (0.1708, -0.3441, 10.14), (-0.09596, -0.2611, 12.45), (-0.09596, 0.6447, 12.45), (0.8098, 0.6447, 12.45), (0.8098, -0.2611, 12.45), (0.1644, -0.6551, 16.37), (0.1644, 1.039, 16.37), (0.5495, 1.039, 12.59), (0.5495, -0.6551, 12.59), (0.8914, 1.0, -4.957), (0.8914, -1.0, -4.957), (0.6557, 1.0, -0.4111), (0.6557, -1.0, -0.4111)], [], [(0, 1, 3, 2), (2, 3, 7, 6), (6, 7, 5, 4), (4, 5, 1, 0), (6, 4, 35, 34), (7, 3, 9, 10), (11, 10, 14, 15), (5, 7, 10, 11), (3, 1, 8, 9), (1, 5, 11, 8), (13, 12, 16, 17), (9, 8, 12, 13), (8, 11, 15, 12), (10, 9, 13, 14), (16, 19, 23, 20), (12, 15, 19, 16), (14, 13, 17, 18), (15, 14, 18, 19), (23, 22, 26, 27), (18, 17, 21, 22), (19, 18, 22, 23), (17, 16, 20, 21), (24, 27, 31, 28), (21, 20, 24, 25), (20, 23, 27, 24), (22, 21, 25, 26), (30, 29, 28, 31), (26, 25, 29, 30), (27, 26, 30, 31), (25, 24, 28, 29), (32, 34, 35, 33), (4, 0, 33, 35), (2, 6, 34, 32), (0, 2, 32, 33)])
_uv = me_cube_002.uv_layers.new(name='UVMap')
_uv.uv.foreach_set('vector', [0.375, 0.0, 0.625, 0.0, 0.625, 0.25, 0.375, 0.25, 0.375, 0.25, 0.625, 0.25, 0.625, 0.5, 0.375, 0.5, 0.375, 0.5, 0.625, 0.5, 0.625, 0.75, 0.375, 0.75, 0.375, 0.75, 0.625, 0.75, 0.625, 1.0, 0.375, 1.0, 0.375, 0.5, 0.375, 0.75, 0.375, 0.75, 0.375, 0.5, 0.625, 0.5, 0.625, 0.25, 0.625, 0.25, 0.625, 0.5, 0.625, 0.75, 0.625, 0.5, 0.625, 0.5, 0.625, 0.75, 0.625, 0.75, 0.625, 0.5, 0.625, 0.5, 0.625, 0.75, 0.625, 0.25, 0.625, 0.0, 0.625, 0.0, 0.625, 0.25, 0.625, 1.0, 0.625, 0.75, 0.625, 0.75, 0.625, 1.0, 0.625, 0.25, 0.625, 0.0, 0.625, 0.0, 0.625, 0.25, 0.625, 0.25, 0.625, 0.0, 0.625, 0.0, 0.625, 0.25, 0.625, 1.0, 0.625, 0.75, 0.625, 0.75, 0.625, 1.0, 0.625, 0.5, 0.625, 0.25, 0.625, 0.25, 0.625, 0.5, 0.625, 1.0, 0.625, 0.75, 0.625, 0.75, 0.625, 1.0, 0.625, 1.0, 0.625, 0.75, 0.625, 0.75, 0.625, 1.0, 0.625, 0.5, 0.625, 0.25, 0.625, 0.25, 0.625, 0.5, 0.625, 0.75, 0.625, 0.5, 0.625, 0.5, 0.625, 0.75, 0.625, 0.75, 0.625, 0.5, 0.625, 0.5, 0.625, 0.75, 0.625, 0.5, 0.625, 0.25, 0.625, 0.25, 0.625, 0.5, 0.625, 0.75, 0.625, 0.5, 0.625, 0.5, 0.625, 0.75, 0.625, 0.25, 0.625, 0.0, 0.625, 0.0, 0.625, 0.25, 0.625, 1.0, 0.625, 0.75, 0.625, 0.75, 0.625, 1.0, 0.625, 0.25, 0.625, 0.0, 0.625, 0.0, 0.625, 0.25, 0.625, 1.0, 0.625, 0.75, 0.625, 0.75, 0.625, 1.0, 0.625, 0.5, 0.625, 0.25, 0.625, 0.25, 0.625, 0.5, 0.625, 0.5, 0.875, 0.5, 0.875, 0.75, 0.625, 0.75, 0.625, 0.5, 0.625, 0.25, 0.625, 0.25, 0.625, 0.5, 0.625, 0.75, 0.625, 0.5, 0.625, 0.5, 0.625, 0.75, 0.625, 0.25, 0.625, 0.0, 0.625, 0.0, 0.625, 0.25, 0.125, 0.5, 0.375, 0.5, 0.375, 0.75, 0.125, 0.75, 0.375, 0.75, 0.375, 1.0, 0.375, 1.0, 0.375, 0.75, 0.375, 0.25, 0.375, 0.5, 0.375, 0.5, 0.375, 0.25, 0.375, 0.0, 0.375, 0.25, 0.375, 0.25, 0.375, 0.0])
me_cube_002.use_remesh_fix_poles = True
me_cube_002.use_remesh_preserve_attributes = False
me_cube_002.update()
me_cube_004 = bpy.data.meshes.new('Cube.004')
me_cube_004.from_pydata([(-1.0, -1.0, -1.0), (-1.0, -1.0, 1.0), (-1.0, 1.0, -1.0), (-1.0, 1.0, 1.0), (1.0, -1.0, -1.0), (1.0, -1.0, 1.0), (1.0, 1.0, -1.0), (1.0, 1.0, 1.0)], [], [(0, 1, 3, 2), (2, 3, 7, 6), (6, 7, 5, 4), (4, 5, 1, 0), (2, 6, 4, 0), (7, 3, 1, 5)])
_uv = me_cube_004.uv_layers.new(name='UVMap')
_uv.uv.foreach_set('vector', [0.375, 0.0, 0.625, 0.0, 0.625, 0.25, 0.375, 0.25, 0.375, 0.25, 0.625, 0.25, 0.625, 0.5, 0.375, 0.5, 0.375, 0.5, 0.625, 0.5, 0.625, 0.75, 0.375, 0.75, 0.375, 0.75, 0.625, 0.75, 0.625, 1.0, 0.375, 1.0, 0.125, 0.5, 0.375, 0.5, 0.375, 0.75, 0.125, 0.75, 0.625, 0.5, 0.875, 0.5, 0.875, 0.75, 0.625, 0.75])
me_cube_004.use_remesh_fix_poles = True
me_cube_004.use_remesh_preserve_attributes = False
me_cube_004.update()
me_cube_005 = bpy.data.meshes.new('Cube.005')
me_cube_005.from_pydata([(-1.0, -1.0, -1.0), (-1.0, -1.0, 1.0), (-1.0, 1.0, -1.0), (-1.0, 1.0, 1.0), (1.0, -1.0, -1.0), (1.0, -1.0, 1.0), (1.0, 1.0, -1.0), (1.0, 1.0, 1.0), (0.9568, 1.0, 1.0), (0.9568, 1.0, -1.0), (0.9568, -1.0, -1.0), (0.9568, -1.0, 1.0), (0.9568, 1.0, 1.0), (0.9568, 1.0, -1.0), (0.9568, -1.0, -1.0), (0.9568, -1.0, 1.0), (1.696, 0.6851, 0.6851), (1.696, 0.6851, -0.6851), (1.696, -0.6851, -0.6851), (1.696, -0.6851, 0.6851), (1.182, 0.6851, 0.6851), (1.182, 0.6851, -0.6851), (1.182, -0.6851, -0.6851), (1.182, -0.6851, 0.6851)], [], [(0, 1, 3, 2), (2, 3, 7, 6), (7, 5, 15, 12), (4, 5, 1, 0), (2, 6, 4, 0), (7, 3, 1, 5), (8, 11, 19, 16), (6, 7, 12, 13), (5, 4, 14, 15), (4, 6, 13, 14), (8, 9, 13, 12), (9, 10, 14, 13), (11, 8, 12, 15), (10, 11, 15, 14), (17, 16, 20, 21), (9, 8, 16, 17), (11, 10, 18, 19), (10, 9, 17, 18), (21, 20, 23, 22), (19, 18, 22, 23), (18, 17, 21, 22), (16, 19, 23, 20)])
_uv = me_cube_005.uv_layers.new(name='UVMap')
_uv.uv.foreach_set('vector', [0.375, 0.0, 0.625, 0.0, 0.625, 0.25, 0.375, 0.25, 0.375, 0.25, 0.625, 0.25, 0.625, 0.5, 0.375, 0.5, 0.625, 0.5, 0.625, 0.75, 0.625, 0.75, 0.625, 0.5, 0.375, 0.75, 0.625, 0.75, 0.625, 1.0, 0.375, 1.0, 0.125, 0.5, 0.375, 0.5, 0.375, 0.75, 0.125, 0.75, 0.625, 0.5, 0.875, 0.5, 0.875, 0.75, 0.625, 0.75, 0.625, 0.5, 0.625, 0.75, 0.625, 0.75, 0.625, 0.5, 0.375, 0.5, 0.625, 0.5, 0.625, 0.5, 0.375, 0.5, 0.625, 0.75, 0.375, 0.75, 0.375, 0.75, 0.625, 0.75, 0.375, 0.75, 0.375, 0.5, 0.375, 0.5, 0.375, 0.75, 0.625, 0.5, 0.375, 0.5, 0.375, 0.5, 0.625, 0.5, 0.375, 0.5, 0.375, 0.75, 0.375, 0.75, 0.375, 0.5, 0.625, 0.75, 0.625, 0.5, 0.625, 0.5, 0.625, 0.75, 0.375, 0.75, 0.625, 0.75, 0.625, 0.75, 0.375, 0.75, 0.375, 0.5, 0.625, 0.5, 0.625, 0.5, 0.375, 0.5, 0.375, 0.5, 0.625, 0.5, 0.625, 0.5, 0.375, 0.5, 0.625, 0.75, 0.375, 0.75, 0.375, 0.75, 0.625, 0.75, 0.375, 0.75, 0.375, 0.5, 0.375, 0.5, 0.375, 0.75, 0.375, 0.5, 0.625, 0.5, 0.625, 0.75, 0.375, 0.75, 0.625, 0.75, 0.375, 0.75, 0.375, 0.75, 0.625, 0.75, 0.375, 0.75, 0.375, 0.5, 0.375, 0.5, 0.375, 0.75, 0.625, 0.5, 0.625, 0.75, 0.625, 0.75, 0.625, 0.5])
me_cube_005.use_remesh_fix_poles = True
me_cube_005.use_remesh_preserve_attributes = False
me_cube_005.update()
me_cube_006 = bpy.data.meshes.new('Cube.006')
me_cube_006.from_pydata([(-1.0, -1.0, -1.0), (-1.0, -1.0, 1.0), (-1.0, 1.0, -1.0), (-1.0, 1.0, 1.0), (1.0, -1.0, -1.0), (1.0, -1.0, 1.0), (1.0, 1.0, -1.0), (1.0, 1.0, 1.0), (0.9568, 1.0, 1.0), (0.9568, 1.0, -1.0), (0.9568, -1.0, -1.0), (0.9568, -1.0, 1.0), (0.9568, 1.0, 1.0), (0.9568, 1.0, -1.0), (0.9568, -1.0, -1.0), (0.9568, -1.0, 1.0), (1.696, 0.7599, 0.7599), (1.696, 0.7599, -0.7599), (1.696, -0.7599, -0.7599), (1.696, -0.7599, 0.7599), (1.182, 0.7599, 0.7599), (1.182, 0.7599, -0.7599), (1.182, -0.7599, -0.7599), (1.182, -0.7599, 0.7599)], [], [(0, 1, 3, 2), (2, 3, 7, 6), (5, 4, 14, 15), (4, 5, 1, 0), (2, 6, 4, 0), (7, 3, 1, 5), (8, 11, 19, 16), (4, 6, 13, 14), (7, 5, 15, 12), (6, 7, 12, 13), (8, 9, 13, 12), (9, 10, 14, 13), (11, 8, 12, 15), (10, 11, 15, 14), (16, 19, 23, 20), (9, 8, 16, 17), (11, 10, 18, 19), (10, 9, 17, 18), (21, 20, 23, 22), (17, 16, 20, 21), (19, 18, 22, 23), (18, 17, 21, 22)])
_uv = me_cube_006.uv_layers.new(name='UVMap')
_uv.uv.foreach_set('vector', [0.375, 0.0, 0.625, 0.0, 0.625, 0.25, 0.375, 0.25, 0.375, 0.25, 0.625, 0.25, 0.625, 0.5, 0.375, 0.5, 0.625, 0.75, 0.375, 0.75, 0.375, 0.75, 0.625, 0.75, 0.375, 0.75, 0.625, 0.75, 0.625, 1.0, 0.375, 1.0, 0.125, 0.5, 0.375, 0.5, 0.375, 0.75, 0.125, 0.75, 0.625, 0.5, 0.875, 0.5, 0.875, 0.75, 0.625, 0.75, 0.625, 0.5, 0.625, 0.75, 0.625, 0.75, 0.625, 0.5, 0.375, 0.75, 0.375, 0.5, 0.375, 0.5, 0.375, 0.75, 0.625, 0.5, 0.625, 0.75, 0.625, 0.75, 0.625, 0.5, 0.375, 0.5, 0.625, 0.5, 0.625, 0.5, 0.375, 0.5, 0.625, 0.5, 0.375, 0.5, 0.375, 0.5, 0.625, 0.5, 0.375, 0.5, 0.375, 0.75, 0.375, 0.75, 0.375, 0.5, 0.625, 0.75, 0.625, 0.5, 0.625, 0.5, 0.625, 0.75, 0.375, 0.75, 0.625, 0.75, 0.625, 0.75, 0.375, 0.75, 0.625, 0.5, 0.625, 0.75, 0.625, 0.75, 0.625, 0.5, 0.375, 0.5, 0.625, 0.5, 0.625, 0.5, 0.375, 0.5, 0.625, 0.75, 0.375, 0.75, 0.375, 0.75, 0.625, 0.75, 0.375, 0.75, 0.375, 0.5, 0.375, 0.5, 0.375, 0.75, 0.375, 0.5, 0.625, 0.5, 0.625, 0.75, 0.375, 0.75, 0.375, 0.5, 0.625, 0.5, 0.625, 0.5, 0.375, 0.5, 0.625, 0.75, 0.375, 0.75, 0.375, 0.75, 0.625, 0.75, 0.375, 0.75, 0.375, 0.5, 0.375, 0.5, 0.375, 0.75])
me_cube_006.use_remesh_fix_poles = True
me_cube_006.use_remesh_preserve_attributes = False
me_cube_006.update()
me_cube_007 = bpy.data.meshes.new('Cube.007')
me_cube_007.from_pydata([(-1.0, -1.0, -1.0), (-1.0, -1.0, 1.0), (-1.0, 1.0, -1.0), (-1.0, 1.0, 1.0), (1.0, -1.0, -1.0), (1.0, -1.0, 1.0), (1.0, 1.0, -1.0), (1.0, 1.0, 1.0)], [], [(0, 1, 3, 2), (2, 3, 7, 6), (6, 7, 5, 4), (4, 5, 1, 0), (2, 6, 4, 0), (7, 3, 1, 5)])
_uv = me_cube_007.uv_layers.new(name='UVMap')
_uv.uv.foreach_set('vector', [0.375, 0.0, 0.625, 0.0, 0.625, 0.25, 0.375, 0.25, 0.375, 0.25, 0.625, 0.25, 0.625, 0.5, 0.375, 0.5, 0.375, 0.5, 0.625, 0.5, 0.625, 0.75, 0.375, 0.75, 0.375, 0.75, 0.625, 0.75, 0.625, 1.0, 0.375, 1.0, 0.125, 0.5, 0.375, 0.5, 0.375, 0.75, 0.125, 0.75, 0.625, 0.5, 0.875, 0.5, 0.875, 0.75, 0.625, 0.75])
me_cube_007.use_remesh_fix_poles = True
me_cube_007.use_remesh_preserve_attributes = False
me_cube_007.update()
me_cube_008 = bpy.data.meshes.new('Cube.008')
me_cube_008.from_pydata([(-1.0, -1.0, -1.0), (-1.0, -1.0, 1.0), (-1.0, 1.0, -1.0), (-1.0, 1.0, 1.0), (1.0, -1.0, -1.0), (1.0, -1.0, 1.0), (1.0, 1.0, -1.0), (1.0, 1.0, 1.0)], [], [(0, 1, 3, 2), (2, 3, 7, 6), (6, 7, 5, 4), (4, 5, 1, 0), (2, 6, 4, 0), (7, 3, 1, 5)])
_uv = me_cube_008.uv_layers.new(name='UVMap')
_uv.uv.foreach_set('vector', [0.375, 0.0, 0.625, 0.0, 0.625, 0.25, 0.375, 0.25, 0.375, 0.25, 0.625, 0.25, 0.625, 0.5, 0.375, 0.5, 0.375, 0.5, 0.625, 0.5, 0.625, 0.75, 0.375, 0.75, 0.375, 0.75, 0.625, 0.75, 0.625, 1.0, 0.375, 1.0, 0.125, 0.5, 0.375, 0.5, 0.375, 0.75, 0.125, 0.75, 0.625, 0.5, 0.875, 0.5, 0.875, 0.75, 0.625, 0.75])
me_cube_008.use_remesh_fix_poles = True
me_cube_008.use_remesh_preserve_attributes = False
me_cube_008.update()
me_cube_010 = bpy.data.meshes.new('Cube.010')
me_cube_010.from_pydata([(-1.0, -1.0, -1.0), (-1.0, -1.0, 1.0), (-1.0, 1.0, -1.0), (-1.0, 1.0, 1.0), (1.0, -1.0, -1.0), (1.0, -1.0, 1.0), (1.0, 1.0, -1.0), (1.0, 1.0, 1.0), (0.9568, 1.0, 1.0), (0.9568, 1.0, -1.0), (0.9568, -1.0, -1.0), (0.9568, -1.0, 1.0), (0.9568, 1.0, 1.0), (0.9568, 1.0, -1.0), (0.9568, -1.0, -1.0), (0.9568, -1.0, 1.0), (1.696, 0.7483, 0.7483), (1.696, 0.7483, -0.7483), (1.696, -0.7483, -0.7483), (1.696, -0.7483, 0.7483), (1.182, 0.7483, 0.7483), (1.182, 0.7483, -0.7483), (1.182, -0.7483, -0.7483), (1.182, -0.7483, 0.7483)], [], [(0, 1, 3, 2), (2, 3, 7, 6), (7, 5, 15, 12), (4, 5, 1, 0), (2, 6, 4, 0), (7, 3, 1, 5), (11, 10, 18, 19), (6, 7, 12, 13), (5, 4, 14, 15), (4, 6, 13, 14), (8, 9, 13, 12), (9, 10, 14, 13), (11, 8, 12, 15), (10, 11, 15, 14), (16, 19, 23, 20), (10, 9, 17, 18), (8, 11, 19, 16), (9, 8, 16, 17), (21, 20, 23, 22), (17, 16, 20, 21), (19, 18, 22, 23), (18, 17, 21, 22)])
_uv = me_cube_010.uv_layers.new(name='UVMap')
_uv.uv.foreach_set('vector', [0.375, 0.0, 0.625, 0.0, 0.625, 0.25, 0.375, 0.25, 0.375, 0.25, 0.625, 0.25, 0.625, 0.5, 0.375, 0.5, 0.625, 0.5, 0.625, 0.75, 0.625, 0.75, 0.625, 0.5, 0.375, 0.75, 0.625, 0.75, 0.625, 1.0, 0.375, 1.0, 0.125, 0.5, 0.375, 0.5, 0.375, 0.75, 0.125, 0.75, 0.625, 0.5, 0.875, 0.5, 0.875, 0.75, 0.625, 0.75, 0.625, 0.75, 0.375, 0.75, 0.375, 0.75, 0.625, 0.75, 0.375, 0.5, 0.625, 0.5, 0.625, 0.5, 0.375, 0.5, 0.625, 0.75, 0.375, 0.75, 0.375, 0.75, 0.625, 0.75, 0.375, 0.75, 0.375, 0.5, 0.375, 0.5, 0.375, 0.75, 0.625, 0.5, 0.375, 0.5, 0.375, 0.5, 0.625, 0.5, 0.375, 0.5, 0.375, 0.75, 0.375, 0.75, 0.375, 0.5, 0.625, 0.75, 0.625, 0.5, 0.625, 0.5, 0.625, 0.75, 0.375, 0.75, 0.625, 0.75, 0.625, 0.75, 0.375, 0.75, 0.625, 0.5, 0.625, 0.75, 0.625, 0.75, 0.625, 0.5, 0.375, 0.75, 0.375, 0.5, 0.375, 0.5, 0.375, 0.75, 0.625, 0.5, 0.625, 0.75, 0.625, 0.75, 0.625, 0.5, 0.375, 0.5, 0.625, 0.5, 0.625, 0.5, 0.375, 0.5, 0.375, 0.5, 0.625, 0.5, 0.625, 0.75, 0.375, 0.75, 0.375, 0.5, 0.625, 0.5, 0.625, 0.5, 0.375, 0.5, 0.625, 0.75, 0.375, 0.75, 0.375, 0.75, 0.625, 0.75, 0.375, 0.75, 0.375, 0.5, 0.375, 0.5, 0.375, 0.75])
me_cube_010.use_remesh_fix_poles = True
me_cube_010.use_remesh_preserve_attributes = False
me_cube_010.update()
me_cube_011 = bpy.data.meshes.new('Cube.011')
me_cube_011.from_pydata([(-1.0, -1.0, -1.0), (-1.0, -1.0, 1.0), (-1.0, 1.0, -1.0), (-1.0, 1.0, 1.0), (1.0, -1.0, -1.0), (1.0, -1.0, 1.0), (1.0, 1.0, -1.0), (1.0, 1.0, 1.0), (0.9568, 1.0, 1.0), (0.9568, 1.0, -1.0), (0.9568, -1.0, -1.0), (0.9568, -1.0, 1.0), (0.9568, 1.0, 1.0), (0.9568, 1.0, -1.0), (0.9568, -1.0, -1.0), (0.9568, -1.0, 1.0), (1.696, 0.6982, 0.6982), (1.696, 0.6982, -0.6982), (1.696, -0.6982, -0.6982), (1.696, -0.6982, 0.6982), (1.182, 0.6982, 0.6982), (1.182, 0.6982, -0.6982), (1.182, -0.6982, -0.6982), (1.182, -0.6982, 0.6982)], [], [(0, 1, 3, 2), (2, 3, 7, 6), (6, 7, 12, 13), (4, 5, 1, 0), (2, 6, 4, 0), (7, 3, 1, 5), (10, 9, 17, 18), (5, 4, 14, 15), (4, 6, 13, 14), (7, 5, 15, 12), (8, 9, 13, 12), (9, 10, 14, 13), (11, 8, 12, 15), (10, 11, 15, 14), (16, 19, 23, 20), (8, 11, 19, 16), (9, 8, 16, 17), (11, 10, 18, 19), (21, 20, 23, 22), (17, 16, 20, 21), (19, 18, 22, 23), (18, 17, 21, 22)])
_uv = me_cube_011.uv_layers.new(name='UVMap')
_uv.uv.foreach_set('vector', [0.375, 0.0, 0.625, 0.0, 0.625, 0.25, 0.375, 0.25, 0.375, 0.25, 0.625, 0.25, 0.625, 0.5, 0.375, 0.5, 0.375, 0.5, 0.625, 0.5, 0.625, 0.5, 0.375, 0.5, 0.375, 0.75, 0.625, 0.75, 0.625, 1.0, 0.375, 1.0, 0.125, 0.5, 0.375, 0.5, 0.375, 0.75, 0.125, 0.75, 0.625, 0.5, 0.875, 0.5, 0.875, 0.75, 0.625, 0.75, 0.375, 0.75, 0.375, 0.5, 0.375, 0.5, 0.375, 0.75, 0.625, 0.75, 0.375, 0.75, 0.375, 0.75, 0.625, 0.75, 0.375, 0.75, 0.375, 0.5, 0.375, 0.5, 0.375, 0.75, 0.625, 0.5, 0.625, 0.75, 0.625, 0.75, 0.625, 0.5, 0.625, 0.5, 0.375, 0.5, 0.375, 0.5, 0.625, 0.5, 0.375, 0.5, 0.375, 0.75, 0.375, 0.75, 0.375, 0.5, 0.625, 0.75, 0.625, 0.5, 0.625, 0.5, 0.625, 0.75, 0.375, 0.75, 0.625, 0.75, 0.625, 0.75, 0.375, 0.75, 0.625, 0.5, 0.625, 0.75, 0.625, 0.75, 0.625, 0.5, 0.625, 0.5, 0.625, 0.75, 0.625, 0.75, 0.625, 0.5, 0.375, 0.5, 0.625, 0.5, 0.625, 0.5, 0.375, 0.5, 0.625, 0.75, 0.375, 0.75, 0.375, 0.75, 0.625, 0.75, 0.375, 0.5, 0.625, 0.5, 0.625, 0.75, 0.375, 0.75, 0.375, 0.5, 0.625, 0.5, 0.625, 0.5, 0.375, 0.5, 0.625, 0.75, 0.375, 0.75, 0.375, 0.75, 0.625, 0.75, 0.375, 0.75, 0.375, 0.5, 0.375, 0.5, 0.375, 0.75])
me_cube_011.use_remesh_fix_poles = True
me_cube_011.use_remesh_preserve_attributes = False
me_cube_011.update()

# ---- objects
ob_plane = bpy.data.objects.new('Plane', me_plane)
ob_cube_012 = bpy.data.objects.new('Cube.012', me_cube_015)
ob_cube = bpy.data.objects.new('Cube', me_cube_001)
ob_cube_001 = bpy.data.objects.new('Cube.001', me_cube_002)
ob_cube_002 = bpy.data.objects.new('Cube.002', me_cube_004)
ob_cube_003 = bpy.data.objects.new('Cube.003', me_cube_005)
ob_cube_004 = bpy.data.objects.new('Cube.004', me_cube_006)
ob_cube_005 = bpy.data.objects.new('Cube.005', me_cube_007)
ob_cube_006 = bpy.data.objects.new('Cube.006', me_cube_008)
ob_cube_008 = bpy.data.objects.new('Cube.008', me_cube_010)
ob_cube_009 = bpy.data.objects.new('Cube.009', me_cube_011)

# ---- transforms, parenting, visibility, modifiers, constraints
ob_plane.location = (-0.005593, 0.02749, 0.03656)
ob_plane.rotation_euler = (0.0, 1.571, 0.0)
ob_plane.scale = (3.379, 1.692, 1.0)
ob_cube_012.location = (4.193, -0.001252, -5.791)
ob_cube_012.scale = (1.0, 2.639, 0.6983)
ob_cube.location = (0.0, 0.0, 0.0)
ob_cube.scale = (0.09055, 1.91, 3.806)
ob_cube_001.location = (0.09579, 1.596, -0.1474)
ob_cube_001.rotation_euler = (0.0, -0.0, -3.134)
ob_cube_001.scale = (0.1057, 0.1057, 0.04316)
ob_cube_002.location = (-0.05495, 2.224, 0.1005)
ob_cube_002.scale = (0.2929, 0.2929, 3.735)
ob_cube_003.location = (0.2045, 2.289, 3.859)
ob_cube_003.scale = (0.3788, 0.3788, 0.3788)
ob_cube_004.location = (0.2045, -2.292, 3.859)
ob_cube_004.scale = (0.3788, 0.3788, 0.3788)
ob_cube_005.location = (-0.05495, -2.221, 0.1005)
ob_cube_005.scale = (0.2929, 0.2929, 3.735)
ob_cube_006.location = (0.2129, 0.02596, 4.034)
ob_cube_006.scale = (0.2384, 2.064, 0.2384)
ob_cube_008.location = (0.1402, -2.292, -3.432)
ob_cube_008.scale = (0.3788, 0.3788, 0.3788)
ob_cube_009.location = (0.1402, 2.289, -3.432)
ob_cube_009.scale = (0.3788, 0.3788, 0.3788)

# ---- collection membership
col_collection.objects.link(ob_plane)
col_collection.objects.link(ob_cube_012)
col_usa.objects.link(ob_cube)
col_usa.objects.link(ob_cube_001)
col_usa.objects.link(ob_cube_002)
col_usa.objects.link(ob_cube_003)
col_usa.objects.link(ob_cube_004)
col_usa.objects.link(ob_cube_005)
col_usa.objects.link(ob_cube_006)
col_usa.objects.link(ob_cube_008)
col_usa.objects.link(ob_cube_009)

# ---- scene / render settings (as saved in the file)
scene.frame_start = 1; scene.frame_end = 250; scene.frame_set(1)
scene.render.engine = 'BLENDER_EEVEE_NEXT'
scene.cycles.use_denoising = False
scene.cycles.samples = 128
scene.cycles.sampling_pattern = 'TABULATED_SOBOL'
scene.cycles.use_adaptive_sampling = False
scene.cycles.use_light_tree = False
scene.view_settings.view_transform = 'Filmic'
bpy.context.view_layer.update()

# ---- added for rendering (the .blend has no active camera and no usable light): camera, sun
cam_auto = bpy.data.cameras.new('AutoCamera')
cam_auto.lens = 50.0
cam_auto.sensor_width = 36.0
cam_auto.clip_end = 1000.0
ob_auto_camera = bpy.data.objects.new('AutoCamera', cam_auto)
scene.collection.objects.link(ob_auto_camera)
ob_auto_camera.location = (30.1896, -43.8123, 28.3617)
ob_auto_camera.rotation_euler = (1.09748, -7.21219e-08, 0.694738)
scene.camera = ob_auto_camera
light_auto_sun = bpy.data.lights.new('AutoSun', 'SUN')
light_auto_sun.energy = 3.0
light_auto_sun.angle = 0.0523599
ob_auto_sun = bpy.data.objects.new('AutoSun', light_auto_sun)
scene.collection.objects.link(ob_auto_sun)
ob_auto_sun.rotation_euler = (0.872665, 0.174533, 0.523599)
bpy.context.view_layer.update()
